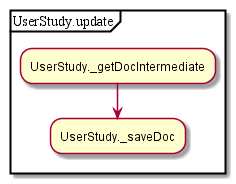

The diagram above was rendered by PlantUML. Its source (embedded in the PNG):
@startuml
partition UserStudy.update {
:UserStudy._getDocIntermediate;
:UserStudy._saveDoc;
}
@enduml